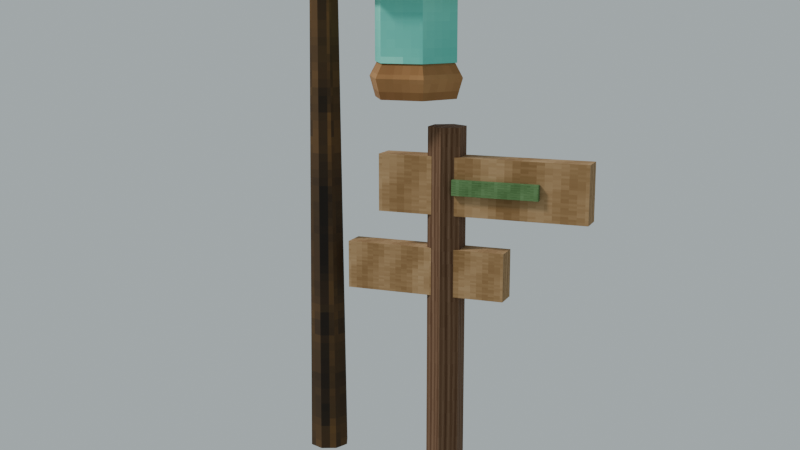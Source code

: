 # Source: TrailSign.blend  (saved by Blender 4.3.34; exported with 4.5.12 LTS)
import bpy
from mathutils import Matrix  # noqa: F401  (used for matrix-valued properties, if any)

bpy.ops.wm.read_factory_settings(use_empty=True)
scene = bpy.context.scene
scene.name = 'Scene'

# ---- images (referenced by path relative to the original .blend; pixels are not part of the script)
import os
ASSET_DIR = os.environ.get("B2B_ASSET_DIR", "")  # directory of the original .blend (textures are referenced by path, not embedded)
HERE = os.path.dirname(os.path.abspath(__file__))  # packed textures are extracted next to this script under _unpacked/

def load_image(name, relpath, width, height, colorspace="sRGB"):
    """Load a texture the original file referenced (path relative to the .blend, or extracted next to this script)."""
    p = next((c for c in (os.path.join(HERE, relpath), os.path.join(ASSET_DIR, relpath)) if relpath and os.path.exists(c)), "")
    if p:
        img = bpy.data.images.load(p, check_existing=True)
        img.name = name
    else:  # same state as the original file: an image datablock whose file is absent (Cycles renders it pink)
        img = bpy.data.images.new(name, width, height)
        img.source = "FILE"
        img.filepath = "//" + (relpath or name)
    img.colorspace_settings.name = colorspace
    return img
img_wood_png = load_image('Wood.png', '_unpacked/Wood.549cbfa1.png', 64, 64, 'sRGB')
img_bellmetal_png = load_image('BellMetal.png', '_unpacked/BellMetal.d0c8f04b.png', 64, 64, 'sRGB')
img_seaglass_png = load_image('SeaGlass.png', '_unpacked/SeaGlass.facde8c9.png', 64, 64, 'sRGB')
img_forestatlas_png = load_image('ForestAtlas.png', '_unpacked/ForestAtlas.baf9db9c.png', 128, 128, 'sRGB')

# ---- materials (node trees are filled in below, after node groups)
mat_wood = bpy.data.materials.new('Wood')
mat_bellmetal = bpy.data.materials.new('BellMetal')
mat_seaglass = bpy.data.materials.new('SeaGlass')
mat_forestatlas = bpy.data.materials.new('ForestAtlas')

# ---- material node trees
mat_wood.use_nodes = True; mat_wood.node_tree.nodes.clear()
_N = mat_wood.node_tree.nodes; _L = mat_wood.node_tree.links
n0 = _N.new('ShaderNodeBsdfPrincipled'); n0.name = 'Principled BSDF'; n0.location = (10, 300)
n0.inputs[2].default_value = 0.95
n1 = _N.new('ShaderNodeOutputMaterial'); n1.name = 'Material Output'; n1.location = (300, 300)
n2 = _N.new('ShaderNodeTexImage'); n2.name = 'Image Texture'; n2.location = (0, 0)
n2.image = img_wood_png
n2.interpolation = 'Closest'
_L.new(n0.outputs[0], n1.inputs[0])
_L.new(n2.outputs[0], n0.inputs[0])
n1.is_active_output = True
mat_bellmetal.use_nodes = True; mat_bellmetal.node_tree.nodes.clear()
_N = mat_bellmetal.node_tree.nodes; _L = mat_bellmetal.node_tree.links
n0 = _N.new('ShaderNodeBsdfPrincipled'); n0.name = 'Principled BSDF'; n0.location = (10, 300)
n0.inputs[2].default_value = 0.95
n1 = _N.new('ShaderNodeOutputMaterial'); n1.name = 'Material Output'; n1.location = (300, 300)
n2 = _N.new('ShaderNodeTexImage'); n2.name = 'Image Texture'; n2.location = (0, 0)
n2.image = img_bellmetal_png
n2.interpolation = 'Closest'
_L.new(n0.outputs[0], n1.inputs[0])
_L.new(n2.outputs[0], n0.inputs[0])
n1.is_active_output = True
mat_seaglass.use_nodes = True; mat_seaglass.node_tree.nodes.clear()
_N = mat_seaglass.node_tree.nodes; _L = mat_seaglass.node_tree.links
n0 = _N.new('ShaderNodeBsdfPrincipled'); n0.name = 'Principled BSDF'; n0.location = (10, 300)
n0.inputs[2].default_value = 0.95
n1 = _N.new('ShaderNodeOutputMaterial'); n1.name = 'Material Output'; n1.location = (300, 300)
n2 = _N.new('ShaderNodeTexImage'); n2.name = 'Image Texture'; n2.location = (0, 0)
n2.image = img_seaglass_png
n2.interpolation = 'Closest'
_L.new(n0.outputs[0], n1.inputs[0])
_L.new(n2.outputs[0], n0.inputs[0])
n1.is_active_output = True
mat_forestatlas.use_nodes = True; mat_forestatlas.node_tree.nodes.clear()
_N = mat_forestatlas.node_tree.nodes; _L = mat_forestatlas.node_tree.links
n0 = _N.new('ShaderNodeBsdfPrincipled'); n0.name = 'Principled BSDF'; n0.location = (10, 300)
n0.inputs[2].default_value = 0.95
n1 = _N.new('ShaderNodeOutputMaterial'); n1.name = 'Material Output'; n1.location = (300, 300)
n2 = _N.new('ShaderNodeTexImage'); n2.name = 'Image Texture'; n2.location = (0, 0)
n2.image = img_forestatlas_png
n2.interpolation = 'Closest'
_L.new(n0.outputs[0], n1.inputs[0])
_L.new(n2.outputs[0], n0.inputs[0])
n1.is_active_output = True

# ---- world
world_painted_horizon = bpy.data.worlds.new('Painted horizon'); scene.world = world_painted_horizon
world_painted_horizon.use_nodes = True; world_painted_horizon.node_tree.nodes.clear()
_N = world_painted_horizon.node_tree.nodes; _L = world_painted_horizon.node_tree.links
n0 = _N.new('ShaderNodeBackground'); n0.name = 'Background'; n0.location = (10, 300)
n0.inputs[0].default_value = (0.55, 0.63, 0.65, 1.0)
n0.inputs[1].default_value = 0.75
n1 = _N.new('ShaderNodeOutputWorld'); n1.name = 'World Output'; n1.location = (300, 300)
_L.new(n0.outputs[0], n1.inputs[0])
n1.is_active_output = True

# ---- cameras
cam_review_lens = bpy.data.cameras.new('Review lens')

# ---- lights
light_daylight = bpy.data.lights.new('Daylight', 'SUN')
light_daylight.angle = 0.16
light_daylight.energy = 2.1

# ---- meshes
me_lantern_crook = bpy.data.meshes.new('Lantern crook')
me_lantern_crook.from_pydata([(-0.1, 0.0, 0.0), (-0.07071, -0.07071, 0.0), (-6.123e-18, -0.1, 0.0), (0.07071, -0.07071, 0.0), (0.1, -1.225e-17, 0.0), (0.07071, 0.07071, 0.0), (1.837e-17, 0.1, 0.0), (-0.07071, 0.07071, 0.0), (-0.07, 0.0, 2.65), (-0.0495, -0.0495, 2.65), (-4.286e-18, -0.07, 2.65), (0.0495, -0.0495, 2.65), (0.07, -8.573e-18, 2.65), (0.0495, 0.0495, 2.65), (1.286e-17, 0.07, 2.65), (-0.0495, 0.0495, 2.65)], [], [(7, 6, 5, 4, 3, 2, 1, 0), (8, 9, 10, 11, 12, 13, 14, 15), (0, 1, 9, 8), (1, 2, 10, 9), (2, 3, 11, 10), (3, 4, 12, 11), (4, 5, 13, 12), (5, 6, 14, 13), (6, 7, 15, 14), (7, 0, 8, 15)])
_uv = me_lantern_crook.uv_layers.new(name='Paint')
_uv.uv.foreach_set('vector', [-0.0272, 0.0272, 7.065e-18, 0.03846, 0.0272, 0.0272, 0.03846, -4.71e-18, 0.0272, -0.0272, -2.355e-18, -0.03846, -0.0272, -0.0272, -0.03846, 0.0, -0.02692, 0.0, -0.01904, -0.01904, -1.649e-18, -0.02692, 0.01904, -0.01904, 0.02692, -3.297e-18, 0.01904, 0.01904, 4.946e-18, 0.02692, -0.01904, 0.01904, 0.0, 0.0, -0.0272, 0.0, -0.01904, 1.019, 0.0, 1.019, -0.0272, 0.0, -2.355e-18, 0.0, -1.649e-18, 1.019, -0.01904, 1.019, -2.355e-18, 0.0, 0.0272, 0.0, 0.01904, 1.019, -1.649e-18, 1.019, -0.0272, 0.0, -4.71e-18, 0.0, -3.297e-18, 1.019, -0.01904, 1.019, -4.71e-18, 0.0, 0.0272, 0.0, 0.01904, 1.019, -3.297e-18, 1.019, 0.0272, 0.0, 7.065e-18, 0.0, 4.946e-18, 1.019, 0.01904, 1.019, 7.065e-18, 0.0, -0.0272, 0.0, -0.01904, 1.019, 4.946e-18, 1.019, 0.0272, 0.0, 0.0, 0.0, 0.0, 1.019, 0.01904, 1.019])
me_lantern_crook.materials.append(mat_wood)
me_lantern_crook.update()
me_hanging_arm = bpy.data.meshes.new('Hanging arm')
me_hanging_arm.from_pydata([(0.0, -0.075, 2.58), (0.0, -0.05303, 2.527), (0.0, -4.592e-18, 2.505), (0.0, 0.05303, 2.527), (0.0, 0.075, 2.58), (0.0, 0.05303, 2.633), (0.0, 1.378e-17, 2.655), (0.0, -0.05303, 2.633), (0.52, -0.075, 2.58), (0.52, -0.05303, 2.527), (0.52, -4.592e-18, 2.505), (0.52, 0.05303, 2.527), (0.52, 0.075, 2.58), (0.52, 0.05303, 2.633), (0.52, 1.378e-17, 2.655), (0.52, -0.05303, 2.633)], [], [(7, 6, 5, 4, 3, 2, 1, 0), (8, 9, 10, 11, 12, 13, 14, 15), (0, 1, 9, 8), (1, 2, 10, 9), (2, 3, 11, 10), (3, 4, 12, 11), (4, 5, 13, 12), (5, 6, 14, 13), (6, 7, 15, 14), (7, 0, 8, 15)])
_uv = me_hanging_arm.uv_layers.new(name='Paint')
_uv.uv.foreach_set('vector', [-0.0204, 1.013, 5.299e-18, 1.021, 0.0204, 1.013, 0.02885, 0.9923, 0.0204, 0.9719, -1.766e-18, 0.9635, -0.0204, 0.9719, -0.02885, 0.9923, -0.02885, 0.9923, -0.0204, 0.9719, -1.766e-18, 0.9635, 0.0204, 0.9719, 0.02885, 0.9923, 0.0204, 1.013, 5.299e-18, 1.021, -0.0204, 1.013, 0.0, 0.9923, 0.0, 0.9719, 0.2, 0.9719, 0.2, 0.9923, 0.0, -0.0204, 0.0, -1.766e-18, 0.2, -1.766e-18, 0.2, -0.0204, 0.0, -1.766e-18, 0.0, 0.0204, 0.2, 0.0204, 0.2, -1.766e-18, 0.0, 0.9719, 0.0, 0.9923, 0.2, 0.9923, 0.2, 0.9719, 0.0, 0.9923, 0.0, 1.013, 0.2, 1.013, 0.2, 0.9923, 0.0, 0.0204, 0.0, 5.299e-18, 0.2, 5.299e-18, 0.2, 0.0204, 0.0, 5.299e-18, 0.0, -0.0204, 0.2, -0.0204, 0.2, 5.299e-18, 0.0, 1.013, 0.0, 0.9923, 0.2, 0.9923, 0.2, 1.013])
me_hanging_arm.materials.append(mat_wood)
me_hanging_arm.update()
me_lantern_and_eaves = bpy.data.meshes.new('Lantern and eaves')
me_lantern_and_eaves.from_pydata([(0.69, 0.0, 1.83), (0.585, 0.1819, 1.83), (0.375, 0.1819, 1.83), (0.27, 2.572e-17, 1.83), (0.375, -0.1819, 1.83), (0.585, -0.1819, 1.83), (0.72, 0.0, 1.93), (0.6, 0.2078, 1.93), (0.36, 0.2078, 1.93), (0.24, 2.939e-17, 1.93), (0.36, -0.2078, 1.93), (0.6, -0.2078, 1.93), (0.68, 0.0, 2.0), (0.58, 0.1732, 2.0), (0.38, 0.1732, 2.0), (0.28, 2.449e-17, 2.0), (0.38, -0.1732, 2.0), (0.58, -0.1732, 2.0), (0.67, 0.0, 2.32), (0.575, 0.1645, 2.32), (0.385, 0.1645, 2.32), (0.29, 2.327e-17, 2.32), (0.385, -0.1645, 2.32), (0.575, -0.1645, 2.32), (0.78, 0.0, 2.34), (0.63, 0.2598, 2.34), (0.33, 0.2598, 2.34), (0.18, 3.674e-17, 2.34), (0.33, -0.2598, 2.34), (0.63, -0.2598, 2.34), (0.52, 0.0, 2.55), (0.5, 0.03464, 2.55), (0.46, 0.03464, 2.55), (0.44, 4.899e-18, 2.55), (0.46, -0.03464, 2.55), (0.5, -0.03464, 2.55)], [], [(5, 4, 3, 2, 1, 0), (0, 1, 7, 6), (1, 2, 8, 7), (2, 3, 9, 8), (3, 4, 10, 9), (4, 5, 11, 10), (5, 0, 6, 11), (6, 7, 13, 12), (7, 8, 14, 13), (8, 9, 15, 14), (9, 10, 16, 15), (10, 11, 17, 16), (11, 6, 12, 17), (12, 13, 19, 18), (13, 14, 20, 19), (14, 15, 21, 20), (15, 16, 22, 21), (16, 17, 23, 22), (17, 12, 18, 23), (18, 19, 25, 24), (19, 20, 26, 25), (20, 21, 27, 26), (21, 22, 28, 27), (22, 23, 29, 28), (23, 18, 24, 29), (24, 25, 31, 30), (25, 26, 32, 31), (26, 27, 33, 32), (27, 28, 34, 33), (28, 29, 35, 34), (29, 24, 30, 35), (30, 31, 32, 33, 34, 35)])
_uv = me_lantern_and_eaves.uv_layers.new(name='Paint')
_uv.uv.foreach_set('vector', [0.225, -0.06995, 0.1442, -0.06995, 0.1038, 9.891e-18, 0.1442, 0.06995, 0.225, 0.06995, 0.2654, 0.0, 0.0, 0.7038, 0.06995, 0.7038, 0.07994, 0.7423, 0.0, 0.7423, 0.225, 0.7038, 0.1442, 0.7038, 0.1385, 0.7423, 0.2308, 0.7423, 0.06995, 0.7038, 9.891e-18, 0.7038, 1.13e-17, 0.7423, 0.07994, 0.7423, 9.891e-18, 0.7038, -0.06995, 0.7038, -0.07994, 0.7423, 1.13e-17, 0.7423, 0.1442, 0.7038, 0.225, 0.7038, 0.2308, 0.7423, 0.1385, 0.7423, -0.06995, 0.7038, 0.0, 0.7038, 0.0, 0.7423, -0.07994, 0.7423, 0.0, 0.7423, 0.07994, 0.7423, 0.06662, 0.7692, 0.0, 0.7692, 0.2308, 0.7423, 0.1385, 0.7423, 0.1462, 0.7692, 0.2231, 0.7692, 0.07994, 0.7423, 1.13e-17, 0.7423, 9.42e-18, 0.7692, 0.06662, 0.7692, 1.13e-17, 0.7423, -0.07994, 0.7423, -0.06662, 0.7692, 9.42e-18, 0.7692, 0.1385, 0.7423, 0.2308, 0.7423, 0.2231, 0.7692, 0.1462, 0.7692, -0.07994, 0.7423, 0.0, 0.7423, 0.0, 0.7692, -0.06662, 0.7692, 0.0, 0.7692, 0.06662, 0.7692, 0.06329, 0.8923, 0.0, 0.8923, 0.2231, 0.7692, 0.1462, 0.7692, 0.1481, 0.8923, 0.2212, 0.8923, 0.06662, 0.7692, 9.42e-18, 0.7692, 8.949e-18, 0.8923, 0.06329, 0.8923, 9.42e-18, 0.7692, -0.06662, 0.7692, -0.06329, 0.8923, 8.949e-18, 0.8923, 0.1462, 0.7692, 0.2231, 0.7692, 0.2212, 0.8923, 0.1481, 0.8923, -0.06662, 0.7692, 0.0, 0.7692, 0.0, 0.8923, -0.06329, 0.8923, 0.2577, 0.0, 0.2212, 0.06329, 0.2423, 0.09993, 0.3, 0.0, 0.2212, 0.06329, 0.1481, 0.06329, 0.1269, 0.09993, 0.2423, 0.09993, 0.1481, 0.06329, 0.1115, 8.949e-18, 0.06923, 1.413e-17, 0.1269, 0.09993, 0.1115, 8.949e-18, 0.1481, -0.06329, 0.1269, -0.09993, 0.06923, 1.413e-17, 0.1481, -0.06329, 0.2212, -0.06329, 0.2423, -0.09993, 0.1269, -0.09993, 0.2212, -0.06329, 0.2577, 0.0, 0.3, 0.0, 0.2423, -0.09993, 0.3, 0.0, 0.2423, 0.09993, 0.1923, 0.01332, 0.2, 0.0, 0.2423, 0.09993, 0.1269, 0.09993, 0.1769, 0.01332, 0.1923, 0.01332, 0.1269, 0.09993, 0.06923, 1.413e-17, 0.1692, 1.884e-18, 0.1769, 0.01332, 0.06923, 1.413e-17, 0.1269, -0.09993, 0.1769, -0.01332, 0.1692, 1.884e-18, 0.1269, -0.09993, 0.2423, -0.09993, 0.1923, -0.01332, 0.1769, -0.01332, 0.2423, -0.09993, 0.3, 0.0, 0.2, 0.0, 0.1923, -0.01332, 0.2, 0.0, 0.1923, 0.01332, 0.1769, 0.01332, 0.1692, 1.884e-18, 0.1769, -0.01332, 0.1923, -0.01332])
me_lantern_and_eaves.materials.append(mat_bellmetal)
me_lantern_and_eaves.update()
me_painted_light = bpy.data.meshes.new('Painted light')
me_painted_light.from_pydata([(0.69, 0.0, 2.0), (0.585, 0.1819, 2.0), (0.375, 0.1819, 2.0), (0.27, 2.572e-17, 2.0), (0.375, -0.1819, 2.0), (0.585, -0.1819, 2.0), (0.69, 0.0, 2.3), (0.585, 0.1819, 2.3), (0.375, 0.1819, 2.3), (0.27, 2.572e-17, 2.3), (0.375, -0.1819, 2.3), (0.585, -0.1819, 2.3)], [], [(5, 4, 3, 2, 1, 0), (0, 1, 7, 6), (1, 2, 8, 7), (2, 3, 9, 8), (3, 4, 10, 9), (4, 5, 11, 10), (5, 0, 6, 11), (6, 7, 8, 9, 10, 11)])
_uv = me_painted_light.uv_layers.new(name='Paint')
_uv.uv.foreach_set('vector', [0.225, -0.06995, 0.1442, -0.06995, 0.1038, 9.891e-18, 0.1442, 0.06995, 0.225, 0.06995, 0.2654, 0.0, 0.0, 0.7692, 0.06995, 0.7692, 0.06995, 0.8846, 0.0, 0.8846, 0.225, 0.7692, 0.1442, 0.7692, 0.1442, 0.8846, 0.225, 0.8846, 0.06995, 0.7692, 9.891e-18, 0.7692, 9.891e-18, 0.8846, 0.06995, 0.8846, 9.891e-18, 0.7692, -0.06995, 0.7692, -0.06995, 0.8846, 9.891e-18, 0.8846, 0.1442, 0.7692, 0.225, 0.7692, 0.225, 0.8846, 0.1442, 0.8846, -0.06995, 0.7692, 0.0, 0.7692, 0.0, 0.8846, -0.06995, 0.8846, 0.2654, 0.0, 0.225, 0.06995, 0.1442, 0.06995, 0.1038, 9.891e-18, 0.1442, -0.06995, 0.225, -0.06995])
me_painted_light.materials.append(mat_seaglass)
me_painted_light.update()
me_bellmarket_sign = bpy.data.meshes.new('Bellmarket sign')
me_bellmarket_sign.from_pydata([(-0.6375, -0.065, 0.925), (-0.6375, -0.065, 0.925), (-0.6375, -0.065, 0.925), (-0.6375, -0.065, 1.175), (-0.6375, -0.065, 1.175), (-0.6375, -0.065, 1.175), (-0.6375, 0.065, 0.925), (-0.6375, 0.065, 0.925), (-0.6375, 0.065, 0.925), (-0.6375, 0.065, 1.175), (-0.6375, 0.065, 1.175), (-0.6375, 0.065, 1.175), (0.2125, -0.065, 0.925), (0.2125, -0.065, 0.925), (0.2125, -0.065, 0.925), (0.2125, -0.065, 1.175), (0.2125, -0.065, 1.175), (0.2125, -0.065, 1.175), (0.2125, 0.065, 0.925), (0.2125, 0.065, 0.925), (0.2125, 0.065, 0.925), (0.2125, 0.065, 1.175), (0.2125, 0.065, 1.175), (0.2125, 0.065, 1.175), (-0.0575, -0.0925, 1.46), (-0.0575, -0.0925, 1.46), (-0.0575, -0.0925, 1.46), (-0.0575, -0.0925, 1.54), (-0.0575, -0.0925, 1.54), (-0.0575, -0.0925, 1.54), (-0.0575, -0.0675, 1.46), (-0.0575, -0.0675, 1.46), (-0.0575, -0.0675, 1.46), (-0.0575, -0.0675, 1.54), (-0.0575, -0.0675, 1.54), (-0.0575, -0.0675, 1.54), (0.3925, -0.0925, 1.46), (0.3925, -0.0925, 1.46), (0.3925, -0.0925, 1.46), (0.3925, -0.0925, 1.54), (0.3925, -0.0925, 1.54), (0.3925, -0.0925, 1.54), (0.3925, -0.0675, 1.46), (0.3925, -0.0675, 1.46), (0.3925, -0.0675, 1.46), (0.3925, -0.0675, 1.54), (0.3925, -0.0675, 1.54), (0.3925, -0.0675, 1.54), (-0.1125, -0.1, 0.0), (-0.1125, -0.1, 0.0), (-0.1125, -0.1, 0.0), (-0.1125, -0.1, 1.8), (-0.1125, -0.1, 1.8), (-0.1125, -0.1, 1.8), (-0.1991, -0.05, 0.0), (-0.1991, -0.05, 0.0), (-0.1991, -0.05, 0.0), (-0.1991, -0.05, 1.8), (-0.1991, -0.05, 1.8), (-0.1991, -0.05, 1.8), (-0.1991, 0.05, 0.0), (-0.1991, 0.05, 0.0), (-0.1991, 0.05, 0.0), (-0.1991, 0.05, 1.8), (-0.1991, 0.05, 1.8), (-0.1991, 0.05, 1.8), (-0.1125, 0.1, 0.0), (-0.1125, 0.1, 0.0), (-0.1125, 0.1, 0.0), (-0.1125, 0.1, 1.8), (-0.1125, 0.1, 1.8), (-0.1125, 0.1, 1.8), (-0.0259, 0.05, 0.0), (-0.0259, 0.05, 0.0), (-0.0259, 0.05, 0.0), (-0.0259, 0.05, 1.8), (-0.0259, 0.05, 1.8), (-0.0259, 0.05, 1.8), (-0.0259, -0.05, 0.0), (-0.0259, -0.05, 0.0), (-0.0259, -0.05, 0.0), (-0.0259, -0.05, 1.8), (-0.0259, -0.05, 1.8), (-0.0259, -0.05, 1.8), (-0.4625, -0.065, 1.35), (-0.4625, -0.065, 1.35), (-0.4625, -0.065, 1.35), (-0.4625, -0.065, 1.65), (-0.4625, -0.065, 1.65), (-0.4625, -0.065, 1.65), (-0.4625, 0.065, 1.35), (-0.4625, 0.065, 1.35), (-0.4625, 0.065, 1.35), (-0.4625, 0.065, 1.65), (-0.4625, 0.065, 1.65), (-0.4625, 0.065, 1.65), (0.6375, -0.065, 1.35), (0.6375, -0.065, 1.35), (0.6375, -0.065, 1.35), (0.6375, -0.065, 1.65), (0.6375, -0.065, 1.65), (0.6375, -0.065, 1.65), (0.6375, 0.065, 1.35), (0.6375, 0.065, 1.35), (0.6375, 0.065, 1.35), (0.6375, 0.065, 1.65), (0.6375, 0.065, 1.65), (0.6375, 0.065, 1.65)], [], [(2, 5, 11), (2, 11, 8), (6, 9, 21), (6, 21, 18), (20, 23, 17), (20, 17, 14), (12, 15, 3), (12, 3, 0), (7, 19, 13), (7, 13, 1), (22, 10, 4), (22, 4, 16), (26, 29, 35), (26, 35, 32), (30, 33, 45), (30, 45, 42), (44, 47, 41), (44, 41, 38), (36, 39, 27), (36, 27, 24), (31, 43, 37), (31, 37, 25), (46, 34, 28), (46, 28, 40), (49, 52, 58), (49, 58, 55), (56, 59, 65), (56, 65, 62), (61, 64, 70), (61, 70, 67), (68, 71, 76), (68, 76, 73), (63, 57, 51), (51, 81, 75), (75, 69, 63), (51, 75, 63), (74, 77, 83), (74, 83, 80), (79, 82, 53), (79, 53, 50), (78, 48, 54), (54, 60, 66), (66, 72, 78), (54, 66, 78), (86, 89, 95), (86, 95, 92), (90, 93, 105), (90, 105, 102), (104, 107, 101), (104, 101, 98), (96, 99, 87), (96, 87, 84), (91, 103, 97), (91, 97, 85), (106, 94, 88), (106, 88, 100)])
_uv = me_bellmarket_sign.uv_layers.new(name='Paint')
_uv.uv.foreach_set('vector', [0.27, 0.02, 0.27, 0.23, 0.48, 0.23, 0.27, 0.02, 0.48, 0.23, 0.48, 0.02, 0.27, 0.02, 0.27, 0.23, 0.48, 0.23, 0.27, 0.02, 0.48, 0.23, 0.48, 0.02, 0.48, 0.02, 0.48, 0.23, 0.27, 0.23, 0.48, 0.02, 0.27, 0.23, 0.27, 0.02, 0.48, 0.02, 0.48, 0.23, 0.27, 0.23, 0.48, 0.02, 0.27, 0.23, 0.27, 0.02, 0.27, 0.23, 0.48, 0.23, 0.48, 0.02, 0.27, 0.23, 0.48, 0.02, 0.27, 0.02, 0.48, 0.23, 0.27, 0.23, 0.27, 0.02, 0.48, 0.23, 0.27, 0.02, 0.48, 0.02, 0.27, 0.27, 0.27, 0.48, 0.48, 0.48, 0.27, 0.27, 0.48, 0.48, 0.48, 0.27, 0.27, 0.27, 0.27, 0.48, 0.48, 0.48, 0.27, 0.27, 0.48, 0.48, 0.48, 0.27, 0.48, 0.27, 0.48, 0.48, 0.27, 0.48, 0.48, 0.27, 0.27, 0.48, 0.27, 0.27, 0.48, 0.27, 0.48, 0.48, 0.27, 0.48, 0.48, 0.27, 0.27, 0.48, 0.27, 0.27, 0.27, 0.48, 0.48, 0.48, 0.48, 0.27, 0.27, 0.48, 0.48, 0.27, 0.27, 0.27, 0.48, 0.48, 0.27, 0.48, 0.27, 0.27, 0.48, 0.48, 0.27, 0.27, 0.48, 0.27, 0.02, 0.02, 0.02, 0.23, 0.23, 0.23, 0.02, 0.02, 0.23, 0.23, 0.23, 0.02, 0.23, 0.02, 0.23, 0.23, 0.02, 0.23, 0.23, 0.02, 0.02, 0.23, 0.02, 0.02, 0.23, 0.02, 0.23, 0.23, 0.02, 0.23, 0.23, 0.02, 0.02, 0.23, 0.02, 0.02, 0.23, 0.02, 0.23, 0.23, 0.02, 0.23, 0.23, 0.02, 0.02, 0.23, 0.02, 0.02, 0.23, 0.0725, 0.23, 0.1775, 0.125, 0.23, 0.125, 0.23, 0.02, 0.1775, 0.02, 0.0725, 0.02, 0.0725, 0.125, 0.02, 0.23, 0.0725, 0.125, 0.23, 0.02, 0.0725, 0.23, 0.0725, 0.02, 0.02, 0.02, 0.23, 0.23, 0.23, 0.02, 0.02, 0.23, 0.23, 0.23, 0.02, 0.02, 0.02, 0.02, 0.23, 0.23, 0.23, 0.02, 0.02, 0.23, 0.23, 0.23, 0.02, 0.02, 0.1775, 0.125, 0.23, 0.23, 0.1775, 0.23, 0.1775, 0.23, 0.0725, 0.125, 0.02, 0.125, 0.02, 0.02, 0.0725, 0.02, 0.1775, 0.23, 0.1775, 0.125, 0.02, 0.02, 0.1775, 0.27, 0.02, 0.27, 0.23, 0.48, 0.23, 0.27, 0.02, 0.48, 0.23, 0.48, 0.02, 0.27, 0.02, 0.27, 0.23, 0.48, 0.23, 0.27, 0.02, 0.48, 0.23, 0.48, 0.02, 0.48, 0.02, 0.48, 0.23, 0.27, 0.23, 0.48, 0.02, 0.27, 0.23, 0.27, 0.02, 0.48, 0.02, 0.48, 0.23, 0.27, 0.23, 0.48, 0.02, 0.27, 0.23, 0.27, 0.02, 0.27, 0.23, 0.48, 0.23, 0.48, 0.02, 0.27, 0.23, 0.48, 0.02, 0.27, 0.02, 0.48, 0.23, 0.27, 0.23, 0.27, 0.02, 0.48, 0.23, 0.27, 0.02, 0.48, 0.02])
me_bellmarket_sign.materials.append(mat_forestatlas)
me_bellmarket_sign.update()

# ---- objects
ob_lantern_crook = bpy.data.objects.new('Lantern crook', me_lantern_crook)
ob_hanging_arm = bpy.data.objects.new('Hanging arm', me_hanging_arm)
ob_lantern_and_eaves = bpy.data.objects.new('Lantern and eaves', me_lantern_and_eaves)
ob_painted_light = bpy.data.objects.new('Painted light', me_painted_light)
ob_bellmarket_sign = bpy.data.objects.new('Bellmarket sign', me_bellmarket_sign)
ob_review_camera = bpy.data.objects.new('Review camera', cam_review_lens)
ob_warm_daylight = bpy.data.objects.new('Warm daylight', light_daylight)

# ---- transforms, parenting, visibility, modifiers, constraints
ob_lantern_crook.location = (0.0, 0.0, 0.0)
ob_hanging_arm.location = (0.0, 0.0, 0.0)
ob_lantern_and_eaves.location = (0.0, 0.0, 0.0)
ob_painted_light.location = (0.0, 0.0, 0.0)
ob_bellmarket_sign.location = (0.75, 0.0, 0.0)
ob_bellmarket_sign.scale = (0.9444, 0.9444, 0.9444)
ob_review_camera.location = (2.4, -5.0, 2.3)
ob_review_camera.rotation_euler = (1.369, -2.101e-08, 0.3805)
ob_warm_daylight.location = (0.0, 0.0, 0.0)
ob_warm_daylight.rotation_euler = (0.65, -0.48, -0.45)

# ---- collection membership
scene.collection.objects.link(ob_lantern_crook)
scene.collection.objects.link(ob_hanging_arm)
scene.collection.objects.link(ob_lantern_and_eaves)
scene.collection.objects.link(ob_painted_light)
scene.collection.objects.link(ob_bellmarket_sign)
scene.collection.objects.link(ob_review_camera)
scene.collection.objects.link(ob_warm_daylight)

# ---- scene / render settings (as saved in the file)
scene.camera = ob_review_camera
scene.frame_start = 1; scene.frame_end = 250; scene.frame_set(1)
scene.render.engine = 'CYCLES'
scene.render.resolution_x = 1280
scene.render.resolution_y = 720
scene.cycles.samples = 16
bpy.context.view_layer.update()

